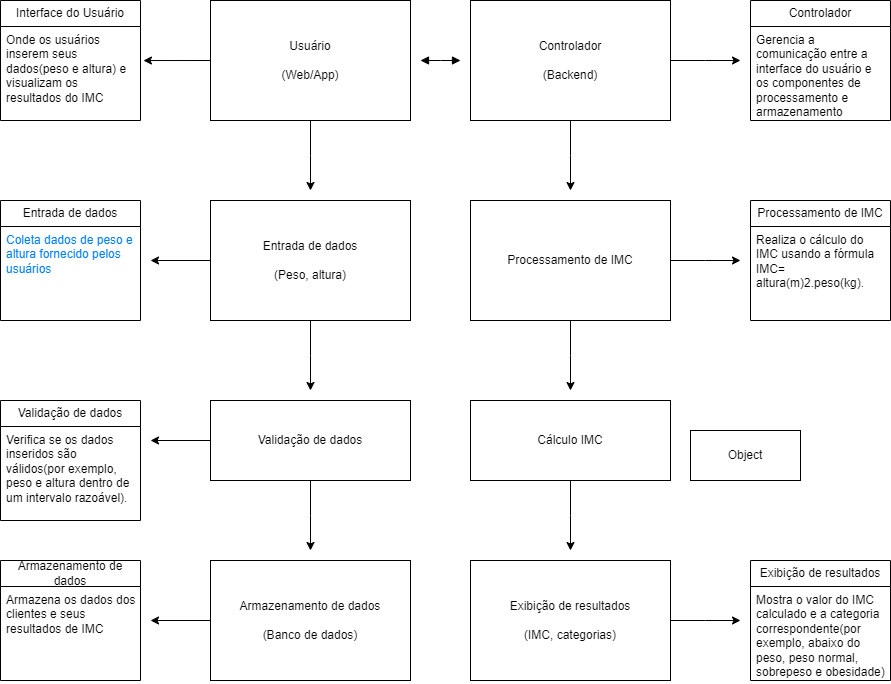

The diagram above was exported from draw.io. Its source (the exported page's mxGraphModel, read from the mxfile embedded in the PNG):
<mxGraphModel dx="1393" dy="788" grid="1" gridSize="10" guides="1" tooltips="1" connect="1" arrows="1" fold="1" page="1" pageScale="1" pageWidth="827" pageHeight="1169" math="0" shadow="0">
  <root>
    <mxCell id="0" />
    <mxCell id="1" parent="0" />
    <mxCell id="_vr33Ou2WGGnuNh6GlYV-32" style="edgeStyle=orthogonalEdgeStyle;rounded=0;orthogonalLoop=1;jettySize=auto;html=1;exitX=0.5;exitY=1;exitDx=0;exitDy=0;" edge="1" parent="1" source="_vr33Ou2WGGnuNh6GlYV-1">
      <mxGeometry relative="1" as="geometry">
        <mxPoint x="310" y="230" as="targetPoint" />
      </mxGeometry>
    </mxCell>
    <mxCell id="_vr33Ou2WGGnuNh6GlYV-1" value="Usuário&lt;br&gt;&lt;br&gt;(Web/App)" style="html=1;whiteSpace=wrap;" vertex="1" parent="1">
      <mxGeometry x="210" y="40" width="200" height="120" as="geometry" />
    </mxCell>
    <mxCell id="_vr33Ou2WGGnuNh6GlYV-37" style="edgeStyle=orthogonalEdgeStyle;rounded=0;orthogonalLoop=1;jettySize=auto;html=1;exitX=0.5;exitY=1;exitDx=0;exitDy=0;" edge="1" parent="1" source="_vr33Ou2WGGnuNh6GlYV-3">
      <mxGeometry relative="1" as="geometry">
        <mxPoint x="570" y="230" as="targetPoint" />
      </mxGeometry>
    </mxCell>
    <mxCell id="_vr33Ou2WGGnuNh6GlYV-46" style="edgeStyle=orthogonalEdgeStyle;rounded=0;orthogonalLoop=1;jettySize=auto;html=1;exitX=1;exitY=0.5;exitDx=0;exitDy=0;" edge="1" parent="1" source="_vr33Ou2WGGnuNh6GlYV-3">
      <mxGeometry relative="1" as="geometry">
        <mxPoint x="740" y="100" as="targetPoint" />
      </mxGeometry>
    </mxCell>
    <mxCell id="_vr33Ou2WGGnuNh6GlYV-3" value="Controlador&lt;br&gt;&lt;br&gt;(Backend)" style="html=1;whiteSpace=wrap;" vertex="1" parent="1">
      <mxGeometry x="470" y="40" width="200" height="120" as="geometry" />
    </mxCell>
    <mxCell id="_vr33Ou2WGGnuNh6GlYV-33" style="edgeStyle=orthogonalEdgeStyle;rounded=0;orthogonalLoop=1;jettySize=auto;html=1;exitX=0.5;exitY=1;exitDx=0;exitDy=0;" edge="1" parent="1" source="_vr33Ou2WGGnuNh6GlYV-4">
      <mxGeometry relative="1" as="geometry">
        <mxPoint x="310" y="430" as="targetPoint" />
      </mxGeometry>
    </mxCell>
    <mxCell id="_vr33Ou2WGGnuNh6GlYV-61" style="edgeStyle=orthogonalEdgeStyle;rounded=0;orthogonalLoop=1;jettySize=auto;html=1;exitX=0;exitY=0.5;exitDx=0;exitDy=0;" edge="1" parent="1" source="_vr33Ou2WGGnuNh6GlYV-4">
      <mxGeometry relative="1" as="geometry">
        <mxPoint x="150" y="300" as="targetPoint" />
      </mxGeometry>
    </mxCell>
    <mxCell id="_vr33Ou2WGGnuNh6GlYV-4" value="Entrada de dados&lt;br&gt;&lt;br&gt;(Peso, altura)" style="html=1;whiteSpace=wrap;" vertex="1" parent="1">
      <mxGeometry x="210" y="240" width="200" height="120" as="geometry" />
    </mxCell>
    <mxCell id="_vr33Ou2WGGnuNh6GlYV-36" style="edgeStyle=orthogonalEdgeStyle;rounded=0;orthogonalLoop=1;jettySize=auto;html=1;exitX=0.5;exitY=1;exitDx=0;exitDy=0;" edge="1" parent="1" source="_vr33Ou2WGGnuNh6GlYV-5">
      <mxGeometry relative="1" as="geometry">
        <mxPoint x="570" y="430" as="targetPoint" />
      </mxGeometry>
    </mxCell>
    <mxCell id="_vr33Ou2WGGnuNh6GlYV-62" style="edgeStyle=orthogonalEdgeStyle;rounded=0;orthogonalLoop=1;jettySize=auto;html=1;exitX=1;exitY=0.5;exitDx=0;exitDy=0;" edge="1" parent="1" source="_vr33Ou2WGGnuNh6GlYV-5">
      <mxGeometry relative="1" as="geometry">
        <mxPoint x="740" y="300" as="targetPoint" />
      </mxGeometry>
    </mxCell>
    <mxCell id="_vr33Ou2WGGnuNh6GlYV-5" value="Processamento de IMC" style="html=1;whiteSpace=wrap;" vertex="1" parent="1">
      <mxGeometry x="470" y="240" width="200" height="120" as="geometry" />
    </mxCell>
    <mxCell id="_vr33Ou2WGGnuNh6GlYV-34" style="edgeStyle=orthogonalEdgeStyle;rounded=0;orthogonalLoop=1;jettySize=auto;html=1;exitX=0.5;exitY=1;exitDx=0;exitDy=0;" edge="1" parent="1" source="_vr33Ou2WGGnuNh6GlYV-6">
      <mxGeometry relative="1" as="geometry">
        <mxPoint x="310" y="590" as="targetPoint" />
      </mxGeometry>
    </mxCell>
    <mxCell id="_vr33Ou2WGGnuNh6GlYV-60" style="edgeStyle=orthogonalEdgeStyle;rounded=0;orthogonalLoop=1;jettySize=auto;html=1;exitX=0;exitY=0.5;exitDx=0;exitDy=0;" edge="1" parent="1" source="_vr33Ou2WGGnuNh6GlYV-6">
      <mxGeometry relative="1" as="geometry">
        <mxPoint x="150" y="480" as="targetPoint" />
      </mxGeometry>
    </mxCell>
    <mxCell id="_vr33Ou2WGGnuNh6GlYV-6" value="Validação de dados" style="html=1;whiteSpace=wrap;" vertex="1" parent="1">
      <mxGeometry x="210" y="440" width="200" height="80" as="geometry" />
    </mxCell>
    <mxCell id="_vr33Ou2WGGnuNh6GlYV-35" style="edgeStyle=orthogonalEdgeStyle;rounded=0;orthogonalLoop=1;jettySize=auto;html=1;exitX=0.5;exitY=1;exitDx=0;exitDy=0;" edge="1" parent="1" source="_vr33Ou2WGGnuNh6GlYV-7">
      <mxGeometry relative="1" as="geometry">
        <mxPoint x="570" y="590" as="targetPoint" />
      </mxGeometry>
    </mxCell>
    <mxCell id="_vr33Ou2WGGnuNh6GlYV-7" value="Cálculo IMC" style="html=1;whiteSpace=wrap;" vertex="1" parent="1">
      <mxGeometry x="470" y="440" width="200" height="80" as="geometry" />
    </mxCell>
    <mxCell id="_vr33Ou2WGGnuNh6GlYV-59" style="edgeStyle=orthogonalEdgeStyle;rounded=0;orthogonalLoop=1;jettySize=auto;html=1;exitX=0;exitY=0.5;exitDx=0;exitDy=0;" edge="1" parent="1" source="_vr33Ou2WGGnuNh6GlYV-8">
      <mxGeometry relative="1" as="geometry">
        <mxPoint x="150" y="660" as="targetPoint" />
      </mxGeometry>
    </mxCell>
    <mxCell id="_vr33Ou2WGGnuNh6GlYV-8" value="Armazenamento de dados&lt;br&gt;&lt;br&gt;(Banco de dados)" style="html=1;whiteSpace=wrap;" vertex="1" parent="1">
      <mxGeometry x="210" y="600" width="200" height="120" as="geometry" />
    </mxCell>
    <mxCell id="_vr33Ou2WGGnuNh6GlYV-64" style="edgeStyle=orthogonalEdgeStyle;rounded=0;orthogonalLoop=1;jettySize=auto;html=1;exitX=1;exitY=0.5;exitDx=0;exitDy=0;" edge="1" parent="1" source="_vr33Ou2WGGnuNh6GlYV-9">
      <mxGeometry relative="1" as="geometry">
        <mxPoint x="740" y="660" as="targetPoint" />
      </mxGeometry>
    </mxCell>
    <mxCell id="_vr33Ou2WGGnuNh6GlYV-9" value="Exibição de resultados&lt;br&gt;&lt;br&gt;(IMC, categorias)" style="html=1;whiteSpace=wrap;" vertex="1" parent="1">
      <mxGeometry x="470" y="600" width="200" height="120" as="geometry" />
    </mxCell>
    <mxCell id="_vr33Ou2WGGnuNh6GlYV-25" value="Interface do Usuário" style="swimlane;fontStyle=0;childLayout=stackLayout;horizontal=1;startSize=26;fillColor=none;horizontalStack=0;resizeParent=1;resizeParentMax=0;resizeLast=0;collapsible=1;marginBottom=0;whiteSpace=wrap;html=1;" vertex="1" parent="1">
      <mxGeometry y="40" width="140" height="120" as="geometry" />
    </mxCell>
    <mxCell id="_vr33Ou2WGGnuNh6GlYV-26" value="Onde os usuários inserem seus dados(peso e altura) e visualizam os resultados do IMC" style="text;strokeColor=none;fillColor=none;align=left;verticalAlign=top;spacingLeft=4;spacingRight=4;overflow=hidden;rotatable=0;points=[[0,0.5],[1,0.5]];portConstraint=eastwest;whiteSpace=wrap;html=1;" vertex="1" parent="_vr33Ou2WGGnuNh6GlYV-25">
      <mxGeometry y="26" width="140" height="94" as="geometry" />
    </mxCell>
    <mxCell id="_vr33Ou2WGGnuNh6GlYV-31" style="edgeStyle=orthogonalEdgeStyle;rounded=0;orthogonalLoop=1;jettySize=auto;html=1;exitX=0;exitY=0.5;exitDx=0;exitDy=0;entryX=1.021;entryY=0.362;entryDx=0;entryDy=0;entryPerimeter=0;" edge="1" parent="1" source="_vr33Ou2WGGnuNh6GlYV-1" target="_vr33Ou2WGGnuNh6GlYV-26">
      <mxGeometry relative="1" as="geometry" />
    </mxCell>
    <mxCell id="_vr33Ou2WGGnuNh6GlYV-39" value="Entrada de dados" style="swimlane;fontStyle=0;childLayout=stackLayout;horizontal=1;startSize=26;fillColor=none;horizontalStack=0;resizeParent=1;resizeParentMax=0;resizeLast=0;collapsible=1;marginBottom=0;whiteSpace=wrap;html=1;" vertex="1" parent="1">
      <mxGeometry y="240" width="140" height="120" as="geometry" />
    </mxCell>
    <mxCell id="_vr33Ou2WGGnuNh6GlYV-40" value="Coleta dados de peso e altura fornecido pelos usuários&lt;div&gt;&lt;br&gt;&lt;/div&gt;" style="text;strokeColor=none;fillColor=none;align=left;verticalAlign=top;spacingLeft=4;spacingRight=4;overflow=hidden;rotatable=0;points=[[0,0.5],[1,0.5]];portConstraint=eastwest;whiteSpace=wrap;html=1;fontColor=#007FFF;" vertex="1" parent="_vr33Ou2WGGnuNh6GlYV-39">
      <mxGeometry y="26" width="140" height="94" as="geometry" />
    </mxCell>
    <mxCell id="_vr33Ou2WGGnuNh6GlYV-41" value="Controlador" style="swimlane;fontStyle=0;childLayout=stackLayout;horizontal=1;startSize=26;fillColor=none;horizontalStack=0;resizeParent=1;resizeParentMax=0;resizeLast=0;collapsible=1;marginBottom=0;whiteSpace=wrap;html=1;" vertex="1" parent="1">
      <mxGeometry x="750" y="40" width="140" height="120" as="geometry" />
    </mxCell>
    <mxCell id="_vr33Ou2WGGnuNh6GlYV-42" value="Gerencia a comunicação entre a interface do usuário e os componentes de processamento e armazenamento" style="text;strokeColor=none;fillColor=none;align=left;verticalAlign=top;spacingLeft=4;spacingRight=4;overflow=hidden;rotatable=0;points=[[0,0.5],[1,0.5]];portConstraint=eastwest;whiteSpace=wrap;html=1;" vertex="1" parent="_vr33Ou2WGGnuNh6GlYV-41">
      <mxGeometry y="26" width="140" height="94" as="geometry" />
    </mxCell>
    <mxCell id="_vr33Ou2WGGnuNh6GlYV-43" value="" style="endArrow=block;startArrow=block;endFill=1;startFill=1;html=1;rounded=0;" edge="1" parent="1">
      <mxGeometry width="160" relative="1" as="geometry">
        <mxPoint x="420" y="100" as="sourcePoint" />
        <mxPoint x="460" y="100" as="targetPoint" />
        <Array as="points">
          <mxPoint x="440" y="100" />
        </Array>
      </mxGeometry>
    </mxCell>
    <mxCell id="_vr33Ou2WGGnuNh6GlYV-49" value="Processamento de IMC" style="swimlane;fontStyle=0;childLayout=stackLayout;horizontal=1;startSize=26;fillColor=none;horizontalStack=0;resizeParent=1;resizeParentMax=0;resizeLast=0;collapsible=1;marginBottom=0;whiteSpace=wrap;html=1;" vertex="1" parent="1">
      <mxGeometry x="750" y="240" width="140" height="120" as="geometry" />
    </mxCell>
    <mxCell id="_vr33Ou2WGGnuNh6GlYV-50" value="Realiza o cálculo do IMC usando a fórmula IMC= altura(m)2.peso(kg)." style="text;strokeColor=none;fillColor=none;align=left;verticalAlign=top;spacingLeft=4;spacingRight=4;overflow=hidden;rotatable=0;points=[[0,0.5],[1,0.5]];portConstraint=eastwest;whiteSpace=wrap;html=1;" vertex="1" parent="_vr33Ou2WGGnuNh6GlYV-49">
      <mxGeometry y="26" width="140" height="94" as="geometry" />
    </mxCell>
    <mxCell id="_vr33Ou2WGGnuNh6GlYV-53" value="Exibição de resultados" style="swimlane;fontStyle=0;childLayout=stackLayout;horizontal=1;startSize=26;fillColor=none;horizontalStack=0;resizeParent=1;resizeParentMax=0;resizeLast=0;collapsible=1;marginBottom=0;whiteSpace=wrap;html=1;" vertex="1" parent="1">
      <mxGeometry x="750" y="600" width="140" height="120" as="geometry" />
    </mxCell>
    <mxCell id="_vr33Ou2WGGnuNh6GlYV-54" value="Mostra o valor do IMC calculado e a categoria correspondente(por exemplo, abaixo do peso, peso normal, sobrepeso e obesidade)" style="text;strokeColor=none;fillColor=none;align=left;verticalAlign=top;spacingLeft=4;spacingRight=4;overflow=hidden;rotatable=0;points=[[0,0.5],[1,0.5]];portConstraint=eastwest;whiteSpace=wrap;html=1;" vertex="1" parent="_vr33Ou2WGGnuNh6GlYV-53">
      <mxGeometry y="26" width="140" height="94" as="geometry" />
    </mxCell>
    <mxCell id="_vr33Ou2WGGnuNh6GlYV-55" value="Validação de dados" style="swimlane;fontStyle=0;childLayout=stackLayout;horizontal=1;startSize=26;fillColor=none;horizontalStack=0;resizeParent=1;resizeParentMax=0;resizeLast=0;collapsible=1;marginBottom=0;whiteSpace=wrap;html=1;" vertex="1" parent="1">
      <mxGeometry y="440" width="140" height="120" as="geometry" />
    </mxCell>
    <mxCell id="_vr33Ou2WGGnuNh6GlYV-56" value="Verifica se os dados inseridos são válidos(por exemplo, peso e altura dentro de um intervalo razoável)." style="text;strokeColor=none;fillColor=none;align=left;verticalAlign=top;spacingLeft=4;spacingRight=4;overflow=hidden;rotatable=0;points=[[0,0.5],[1,0.5]];portConstraint=eastwest;whiteSpace=wrap;html=1;" vertex="1" parent="_vr33Ou2WGGnuNh6GlYV-55">
      <mxGeometry y="26" width="140" height="94" as="geometry" />
    </mxCell>
    <mxCell id="_vr33Ou2WGGnuNh6GlYV-57" value="Armazenamento de dados" style="swimlane;fontStyle=0;childLayout=stackLayout;horizontal=1;startSize=26;fillColor=none;horizontalStack=0;resizeParent=1;resizeParentMax=0;resizeLast=0;collapsible=1;marginBottom=0;whiteSpace=wrap;html=1;" vertex="1" parent="1">
      <mxGeometry y="600" width="140" height="120" as="geometry" />
    </mxCell>
    <mxCell id="_vr33Ou2WGGnuNh6GlYV-58" value="Armazena os dados dos clientes e seus resultados de IMC" style="text;strokeColor=none;fillColor=none;align=left;verticalAlign=top;spacingLeft=4;spacingRight=4;overflow=hidden;rotatable=0;points=[[0,0.5],[1,0.5]];portConstraint=eastwest;whiteSpace=wrap;html=1;" vertex="1" parent="_vr33Ou2WGGnuNh6GlYV-57">
      <mxGeometry y="26" width="140" height="94" as="geometry" />
    </mxCell>
    <mxCell id="_vr33Ou2WGGnuNh6GlYV-65" value="Object" style="html=1;whiteSpace=wrap;" vertex="1" parent="1">
      <mxGeometry x="690" y="470" width="110" height="50" as="geometry" />
    </mxCell>
  </root>
</mxGraphModel>